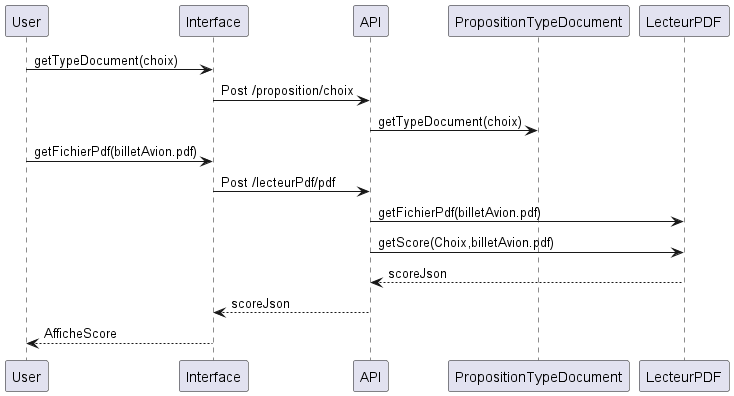

The diagram above was rendered by PlantUML. Its source (embedded in the PNG):
@startuml
User -> Interface : getTypeDocument(choix)
Interface -> API: Post /proposition/choix
API -> PropositionTypeDocument : getTypeDocument(choix)
User -> Interface : getFichierPdf(billetAvion.pdf)
Interface -> API: Post /lecteurPdf/pdf
API -> LecteurPDF : getFichierPdf(billetAvion.pdf)
API -> LecteurPDF : getScore(Choix,billetAvion.pdf)
API <-- LecteurPDF : scoreJson
Interface <-- API : scoreJson
User <-- Interface : AfficheScore
@enduml